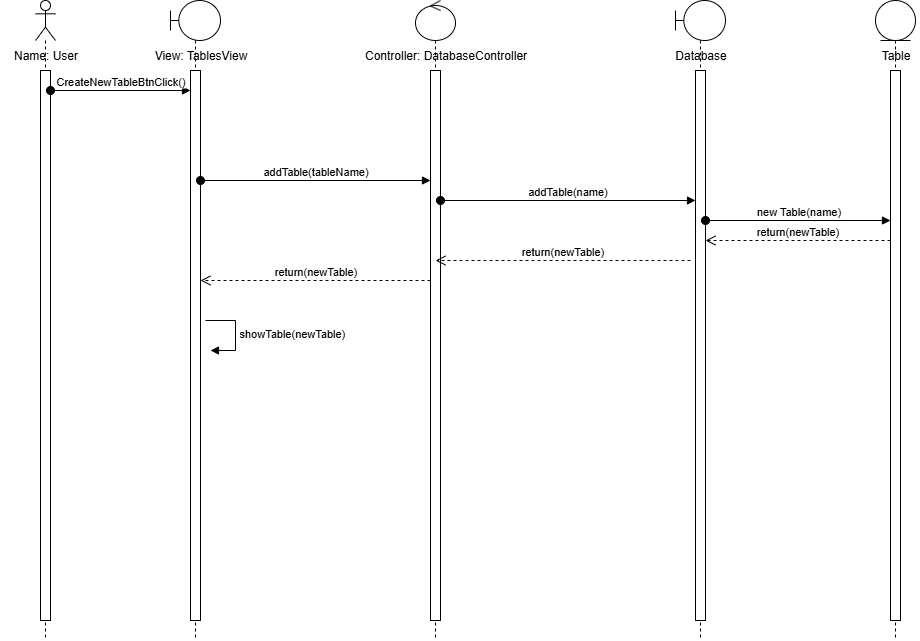

The diagram above was exported from draw.io. Its source (the exported page's mxGraphModel, read from the mxfile embedded in the PNG):
<mxGraphModel dx="1281" dy="604" grid="1" gridSize="10" guides="1" tooltips="1" connect="1" arrows="1" fold="1" page="1" pageScale="1" pageWidth="2000" pageHeight="1500" math="0" shadow="0">
  <root>
    <mxCell id="t4w6chD6sambWiSdzSU4-0" />
    <mxCell id="t4w6chD6sambWiSdzSU4-1" parent="t4w6chD6sambWiSdzSU4-0" />
    <mxCell id="t4w6chD6sambWiSdzSU4-2" value="" style="shape=umlLifeline;perimeter=lifelinePerimeter;whiteSpace=wrap;html=1;container=1;dropTarget=0;collapsible=0;recursiveResize=0;outlineConnect=0;portConstraint=eastwest;newEdgeStyle={&quot;curved&quot;:0,&quot;rounded&quot;:0};participant=umlActor;" parent="t4w6chD6sambWiSdzSU4-1" vertex="1">
      <mxGeometry x="120" y="80" width="20" height="640" as="geometry" />
    </mxCell>
    <mxCell id="t4w6chD6sambWiSdzSU4-3" value="" style="html=1;points=[[0,0,0,0,5],[0,1,0,0,-5],[1,0,0,0,5],[1,1,0,0,-5]];perimeter=orthogonalPerimeter;outlineConnect=0;targetShapes=umlLifeline;portConstraint=eastwest;newEdgeStyle={&quot;curved&quot;:0,&quot;rounded&quot;:0};" parent="t4w6chD6sambWiSdzSU4-2" vertex="1">
      <mxGeometry x="5" y="70" width="10" height="550" as="geometry" />
    </mxCell>
    <mxCell id="t4w6chD6sambWiSdzSU4-4" value="Name: User" style="text;html=1;align=center;verticalAlign=middle;resizable=0;points=[];autosize=1;strokeColor=none;fillColor=none;" parent="t4w6chD6sambWiSdzSU4-1" vertex="1">
      <mxGeometry x="85" y="120" width="90" height="30" as="geometry" />
    </mxCell>
    <mxCell id="t4w6chD6sambWiSdzSU4-5" value="CreateNewTableBtnClick()" style="html=1;verticalAlign=bottom;startArrow=oval;startFill=1;endArrow=block;startSize=8;curved=0;rounded=0;" parent="t4w6chD6sambWiSdzSU4-1" edge="1">
      <mxGeometry width="60" relative="1" as="geometry">
        <mxPoint x="135" y="170" as="sourcePoint" />
        <mxPoint x="275" y="170" as="targetPoint" />
      </mxGeometry>
    </mxCell>
    <mxCell id="t4w6chD6sambWiSdzSU4-7" value="" style="shape=umlLifeline;perimeter=lifelinePerimeter;whiteSpace=wrap;html=1;container=1;dropTarget=0;collapsible=0;recursiveResize=0;outlineConnect=0;portConstraint=eastwest;newEdgeStyle={&quot;curved&quot;:0,&quot;rounded&quot;:0};participant=umlBoundary;" parent="t4w6chD6sambWiSdzSU4-1" vertex="1">
      <mxGeometry x="255" y="80" width="50" height="640" as="geometry" />
    </mxCell>
    <mxCell id="t4w6chD6sambWiSdzSU4-8" value="" style="html=1;points=[[0,0,0,0,5],[0,1,0,0,-5],[1,0,0,0,5],[1,1,0,0,-5]];perimeter=orthogonalPerimeter;outlineConnect=0;targetShapes=umlLifeline;portConstraint=eastwest;newEdgeStyle={&quot;curved&quot;:0,&quot;rounded&quot;:0};" parent="t4w6chD6sambWiSdzSU4-7" vertex="1">
      <mxGeometry x="20" y="70" width="10" height="550" as="geometry" />
    </mxCell>
    <mxCell id="t4w6chD6sambWiSdzSU4-9" value="View: TablesView" style="text;html=1;align=center;verticalAlign=middle;resizable=0;points=[];autosize=1;strokeColor=none;fillColor=none;" parent="t4w6chD6sambWiSdzSU4-1" vertex="1">
      <mxGeometry x="225" y="120" width="120" height="30" as="geometry" />
    </mxCell>
    <mxCell id="t4w6chD6sambWiSdzSU4-11" value="" style="shape=umlLifeline;perimeter=lifelinePerimeter;whiteSpace=wrap;html=1;container=1;dropTarget=0;collapsible=0;recursiveResize=0;outlineConnect=0;portConstraint=eastwest;newEdgeStyle={&quot;curved&quot;:0,&quot;rounded&quot;:0};participant=umlControl;" parent="t4w6chD6sambWiSdzSU4-1" vertex="1">
      <mxGeometry x="500" y="80" width="40" height="640" as="geometry" />
    </mxCell>
    <mxCell id="t4w6chD6sambWiSdzSU4-12" value="" style="html=1;points=[[0,0,0,0,5],[0,1,0,0,-5],[1,0,0,0,5],[1,1,0,0,-5]];perimeter=orthogonalPerimeter;outlineConnect=0;targetShapes=umlLifeline;portConstraint=eastwest;newEdgeStyle={&quot;curved&quot;:0,&quot;rounded&quot;:0};" parent="t4w6chD6sambWiSdzSU4-11" vertex="1">
      <mxGeometry x="15" y="70" width="10" height="550" as="geometry" />
    </mxCell>
    <mxCell id="t4w6chD6sambWiSdzSU4-13" value="Controller: DatabaseController" style="text;html=1;align=center;verticalAlign=middle;resizable=0;points=[];autosize=1;strokeColor=none;fillColor=none;" parent="t4w6chD6sambWiSdzSU4-1" vertex="1">
      <mxGeometry x="435" y="120" width="190" height="30" as="geometry" />
    </mxCell>
    <mxCell id="t4w6chD6sambWiSdzSU4-14" value="addTable(tableName)" style="html=1;verticalAlign=bottom;startArrow=oval;startFill=1;endArrow=block;startSize=8;curved=0;rounded=0;" parent="t4w6chD6sambWiSdzSU4-1" edge="1">
      <mxGeometry width="60" relative="1" as="geometry">
        <mxPoint x="285" y="260" as="sourcePoint" />
        <mxPoint x="515" y="260" as="targetPoint" />
      </mxGeometry>
    </mxCell>
    <mxCell id="t4w6chD6sambWiSdzSU4-15" value="" style="shape=umlLifeline;perimeter=lifelinePerimeter;whiteSpace=wrap;html=1;container=1;dropTarget=0;collapsible=0;recursiveResize=0;outlineConnect=0;portConstraint=eastwest;newEdgeStyle={&quot;curved&quot;:0,&quot;rounded&quot;:0};participant=umlEntity;" parent="t4w6chD6sambWiSdzSU4-1" vertex="1">
      <mxGeometry x="960" y="80" width="40" height="640" as="geometry" />
    </mxCell>
    <mxCell id="t4w6chD6sambWiSdzSU4-16" value="" style="html=1;points=[[0,0,0,0,5],[0,1,0,0,-5],[1,0,0,0,5],[1,1,0,0,-5]];perimeter=orthogonalPerimeter;outlineConnect=0;targetShapes=umlLifeline;portConstraint=eastwest;newEdgeStyle={&quot;curved&quot;:0,&quot;rounded&quot;:0};" parent="t4w6chD6sambWiSdzSU4-15" vertex="1">
      <mxGeometry x="15" y="70" width="10" height="550" as="geometry" />
    </mxCell>
    <mxCell id="t4w6chD6sambWiSdzSU4-17" value="Database" style="text;html=1;align=center;verticalAlign=middle;resizable=0;points=[];autosize=1;strokeColor=none;fillColor=none;" parent="t4w6chD6sambWiSdzSU4-1" vertex="1">
      <mxGeometry x="750" y="120" width="70" height="30" as="geometry" />
    </mxCell>
    <mxCell id="t4w6chD6sambWiSdzSU4-18" value="addTable(name)" style="html=1;verticalAlign=bottom;startArrow=oval;startFill=1;endArrow=block;startSize=8;curved=0;rounded=0;" parent="t4w6chD6sambWiSdzSU4-1" edge="1">
      <mxGeometry x="-0.0013" width="60" relative="1" as="geometry">
        <mxPoint x="525" y="280" as="sourcePoint" />
        <mxPoint x="780" y="280" as="targetPoint" />
        <mxPoint as="offset" />
      </mxGeometry>
    </mxCell>
    <mxCell id="t4w6chD6sambWiSdzSU4-19" value="" style="shape=umlLifeline;perimeter=lifelinePerimeter;whiteSpace=wrap;html=1;container=1;dropTarget=0;collapsible=0;recursiveResize=0;outlineConnect=0;portConstraint=eastwest;newEdgeStyle={&quot;curved&quot;:0,&quot;rounded&quot;:0};participant=umlBoundary;" parent="t4w6chD6sambWiSdzSU4-1" vertex="1">
      <mxGeometry x="760" y="80" width="50" height="640" as="geometry" />
    </mxCell>
    <mxCell id="t4w6chD6sambWiSdzSU4-20" value="" style="html=1;points=[[0,0,0,0,5],[0,1,0,0,-5],[1,0,0,0,5],[1,1,0,0,-5]];perimeter=orthogonalPerimeter;outlineConnect=0;targetShapes=umlLifeline;portConstraint=eastwest;newEdgeStyle={&quot;curved&quot;:0,&quot;rounded&quot;:0};" parent="t4w6chD6sambWiSdzSU4-19" vertex="1">
      <mxGeometry x="20" y="70" width="10" height="550" as="geometry" />
    </mxCell>
    <mxCell id="t4w6chD6sambWiSdzSU4-21" value="Table" style="text;html=1;align=center;verticalAlign=middle;resizable=0;points=[];autosize=1;strokeColor=none;fillColor=none;" parent="t4w6chD6sambWiSdzSU4-1" vertex="1">
      <mxGeometry x="955" y="120" width="50" height="30" as="geometry" />
    </mxCell>
    <mxCell id="t4w6chD6sambWiSdzSU4-22" value="new Table(name)" style="html=1;verticalAlign=bottom;startArrow=oval;startFill=1;endArrow=block;startSize=8;curved=0;rounded=0;" parent="t4w6chD6sambWiSdzSU4-1" edge="1">
      <mxGeometry width="60" relative="1" as="geometry">
        <mxPoint x="790" y="300" as="sourcePoint" />
        <mxPoint x="974.9999999999998" y="300" as="targetPoint" />
      </mxGeometry>
    </mxCell>
    <mxCell id="t4w6chD6sambWiSdzSU4-23" value="return(newTable)" style="html=1;verticalAlign=bottom;endArrow=open;dashed=1;endSize=8;curved=0;rounded=0;" parent="t4w6chD6sambWiSdzSU4-1" edge="1">
      <mxGeometry relative="1" as="geometry">
        <mxPoint x="974.9999999999998" y="320" as="sourcePoint" />
        <mxPoint x="790" y="320" as="targetPoint" />
      </mxGeometry>
    </mxCell>
    <mxCell id="RuUv7UscUEniWx3lq1ig-1" value="return(newTable)" style="html=1;verticalAlign=bottom;endArrow=open;dashed=1;endSize=8;curved=0;rounded=0;" parent="t4w6chD6sambWiSdzSU4-1" edge="1">
      <mxGeometry relative="1" as="geometry">
        <mxPoint x="775" y="340" as="sourcePoint" />
        <mxPoint x="520.0000000000001" y="340" as="targetPoint" />
      </mxGeometry>
    </mxCell>
    <mxCell id="9nig-y6EQGRCEL6rXdHM-0" value="return(newTable)" style="html=1;verticalAlign=bottom;endArrow=open;dashed=1;endSize=8;curved=0;rounded=0;" parent="t4w6chD6sambWiSdzSU4-1" edge="1">
      <mxGeometry relative="1" as="geometry">
        <mxPoint x="515" y="360" as="sourcePoint" />
        <mxPoint x="285" y="360" as="targetPoint" />
      </mxGeometry>
    </mxCell>
    <mxCell id="9nig-y6EQGRCEL6rXdHM-1" value="showTable(newTable)" style="html=1;align=left;spacingLeft=2;endArrow=block;rounded=0;edgeStyle=orthogonalEdgeStyle;curved=0;rounded=0;" parent="t4w6chD6sambWiSdzSU4-1" edge="1">
      <mxGeometry relative="1" as="geometry">
        <mxPoint x="290" y="400" as="sourcePoint" />
        <Array as="points">
          <mxPoint x="320" y="430" />
        </Array>
        <mxPoint x="295" y="430" as="targetPoint" />
      </mxGeometry>
    </mxCell>
  </root>
</mxGraphModel>